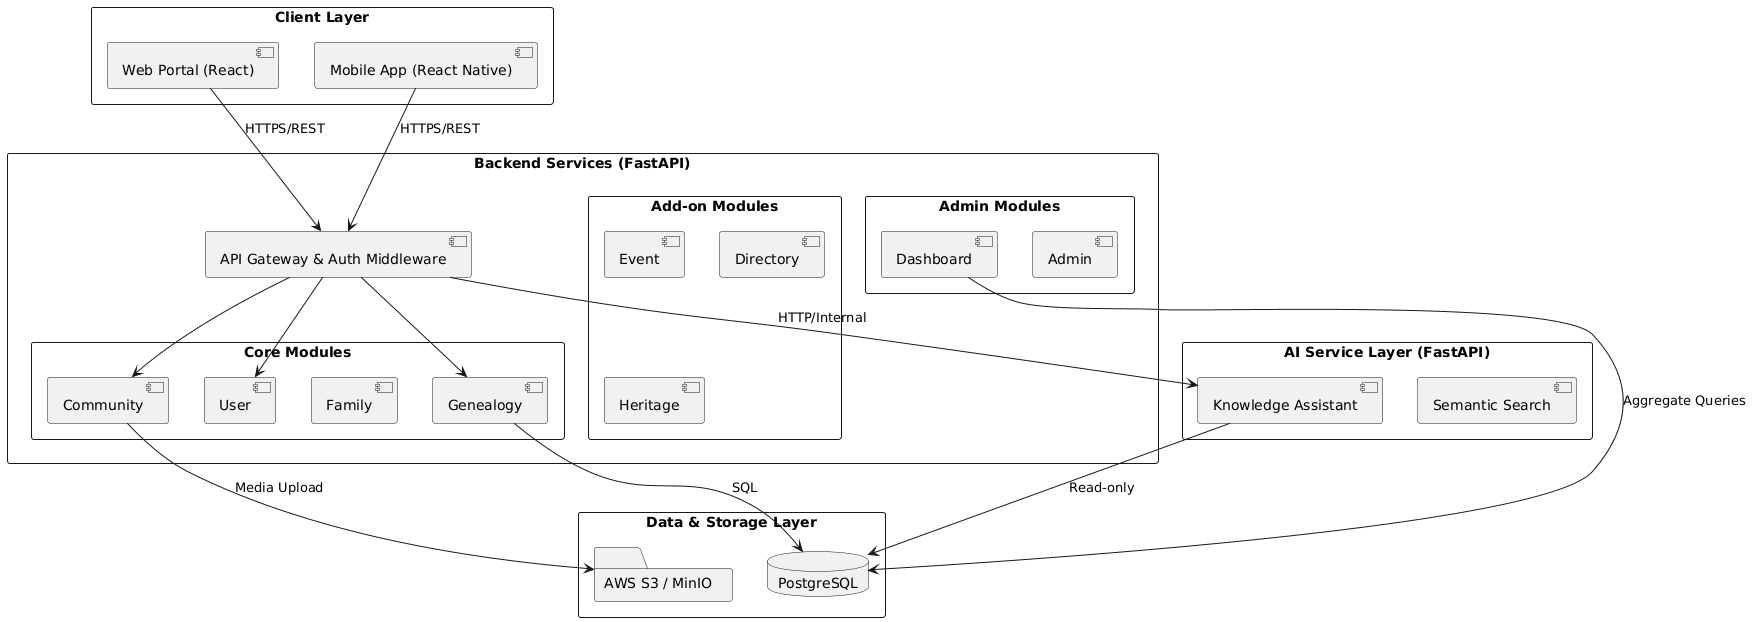

The diagram above was rendered by PlantUML. Its source (embedded in the PNG):
@startuml
!define RECTANGLE class
skinparam componentStyle uml2
skinparam packageStyle rectangle

package "Client Layer" {
  [Web Portal (React)] as Web
  [Mobile App (React Native)] as Mobile
}

package "Backend Services (FastAPI)" {
  [API Gateway & Auth Middleware] as Gateway
  
  package "Core Modules" {
    [User] as MUser
    [Family] as MFamily
    [Genealogy] as MGene
    [Community] as MComm
  }
  
  package "Add-on Modules" {
    [Event] as MEvent
    [Directory] as MDir
    [Heritage] as MHerit
  }
  
  package "Admin Modules" {
    [Admin] as MAdmin
    [Dashboard] as MDash
  }
}

package "AI Service Layer (FastAPI)" {
  [Semantic Search] as AISearch
  [Knowledge Assistant] as AIAssist
}

package "Data & Storage Layer" {
  database "PostgreSQL" as DB
  folder "AWS S3 / MinIO" as S3
}

Web --> Gateway : HTTPS/REST
Mobile --> Gateway : HTTPS/REST

Gateway --> MUser
Gateway --> MGene
Gateway --> MComm

MGene --> DB : SQL
MComm --> S3 : Media Upload
MDash --> DB : Aggregate Queries

Gateway --> AIAssist : HTTP/Internal
AIAssist --> DB : Read-only
@enduml